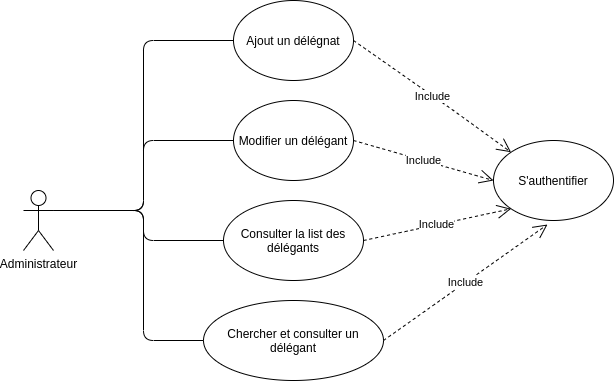

The diagram above was exported from draw.io. Its source (the exported page's mxGraphModel, read from the mxfile embedded in the PNG):
<mxGraphModel dx="1422" dy="811" grid="1" gridSize="10" guides="1" tooltips="1" connect="1" arrows="1" fold="1" page="1" pageScale="1" pageWidth="850" pageHeight="1100" math="0" shadow="0">
  <root>
    <mxCell id="DsaWsbllTd-lzpj6c717-0" />
    <mxCell id="DsaWsbllTd-lzpj6c717-1" parent="DsaWsbllTd-lzpj6c717-0" />
    <mxCell id="DsaWsbllTd-lzpj6c717-2" value="Administrateur" style="shape=umlActor;verticalLabelPosition=bottom;verticalAlign=top;html=1;outlineConnect=0;" vertex="1" parent="DsaWsbllTd-lzpj6c717-1">
      <mxGeometry x="200" y="490" width="30" height="60" as="geometry" />
    </mxCell>
    <mxCell id="DsaWsbllTd-lzpj6c717-10" value="Consulter la list des délégants" style="ellipse;whiteSpace=wrap;html=1;" vertex="1" parent="DsaWsbllTd-lzpj6c717-1">
      <mxGeometry x="400" y="500" width="140" height="80" as="geometry" />
    </mxCell>
    <mxCell id="DsaWsbllTd-lzpj6c717-12" value="Chercher et consulter un délégant" style="ellipse;whiteSpace=wrap;html=1;" vertex="1" parent="DsaWsbllTd-lzpj6c717-1">
      <mxGeometry x="380" y="600" width="180" height="80" as="geometry" />
    </mxCell>
    <mxCell id="DsaWsbllTd-lzpj6c717-18" value="S'authentifier" style="ellipse;whiteSpace=wrap;html=1;" vertex="1" parent="DsaWsbllTd-lzpj6c717-1">
      <mxGeometry x="670" y="440" width="120" height="80" as="geometry" />
    </mxCell>
    <mxCell id="Rzu6H2tq9Dj7v16-Httk-0" value="Ajout un délégnat" style="ellipse;whiteSpace=wrap;html=1;" vertex="1" parent="DsaWsbllTd-lzpj6c717-1">
      <mxGeometry x="410" y="300" width="120" height="80" as="geometry" />
    </mxCell>
    <mxCell id="Rzu6H2tq9Dj7v16-Httk-1" value="Modifier un délégant" style="ellipse;whiteSpace=wrap;html=1;" vertex="1" parent="DsaWsbllTd-lzpj6c717-1">
      <mxGeometry x="410" y="400" width="120" height="80" as="geometry" />
    </mxCell>
    <mxCell id="6MNLe-yY-vl6pt05Pn80-0" value="" style="endArrow=none;html=1;exitX=1;exitY=0.3333333333333333;exitDx=0;exitDy=0;exitPerimeter=0;entryX=0;entryY=0.5;entryDx=0;entryDy=0;" edge="1" parent="DsaWsbllTd-lzpj6c717-1" source="DsaWsbllTd-lzpj6c717-2" target="Rzu6H2tq9Dj7v16-Httk-0">
      <mxGeometry width="50" height="50" relative="1" as="geometry">
        <mxPoint x="620" y="660" as="sourcePoint" />
        <mxPoint x="670" y="610" as="targetPoint" />
        <Array as="points">
          <mxPoint x="320" y="510" />
          <mxPoint x="320" y="340" />
        </Array>
      </mxGeometry>
    </mxCell>
    <mxCell id="6MNLe-yY-vl6pt05Pn80-1" value="" style="endArrow=none;html=1;entryX=0;entryY=0.5;entryDx=0;entryDy=0;" edge="1" parent="DsaWsbllTd-lzpj6c717-1" target="Rzu6H2tq9Dj7v16-Httk-1">
      <mxGeometry width="50" height="50" relative="1" as="geometry">
        <mxPoint x="240" y="510" as="sourcePoint" />
        <mxPoint x="370" y="350" as="targetPoint" />
        <Array as="points">
          <mxPoint x="320" y="510" />
          <mxPoint x="320" y="440" />
        </Array>
      </mxGeometry>
    </mxCell>
    <mxCell id="6MNLe-yY-vl6pt05Pn80-2" value="" style="endArrow=none;html=1;entryX=0;entryY=0.5;entryDx=0;entryDy=0;exitX=1;exitY=0.3333333333333333;exitDx=0;exitDy=0;exitPerimeter=0;" edge="1" parent="DsaWsbllTd-lzpj6c717-1" source="DsaWsbllTd-lzpj6c717-2" target="DsaWsbllTd-lzpj6c717-10">
      <mxGeometry width="50" height="50" relative="1" as="geometry">
        <mxPoint x="250" y="520" as="sourcePoint" />
        <mxPoint x="370" y="450" as="targetPoint" />
        <Array as="points">
          <mxPoint x="320" y="510" />
          <mxPoint x="320" y="540" />
        </Array>
      </mxGeometry>
    </mxCell>
    <mxCell id="6MNLe-yY-vl6pt05Pn80-3" value="" style="endArrow=none;html=1;entryX=0;entryY=0.5;entryDx=0;entryDy=0;exitX=1;exitY=0.3333333333333333;exitDx=0;exitDy=0;exitPerimeter=0;" edge="1" parent="DsaWsbllTd-lzpj6c717-1" source="DsaWsbllTd-lzpj6c717-2" target="DsaWsbllTd-lzpj6c717-12">
      <mxGeometry width="50" height="50" relative="1" as="geometry">
        <mxPoint x="240" y="520" as="sourcePoint" />
        <mxPoint x="360" y="550" as="targetPoint" />
        <Array as="points">
          <mxPoint x="320" y="510" />
          <mxPoint x="320" y="640" />
        </Array>
      </mxGeometry>
    </mxCell>
    <mxCell id="6MNLe-yY-vl6pt05Pn80-5" value="Include" style="endArrow=open;endSize=12;dashed=1;html=1;exitX=1;exitY=0.5;exitDx=0;exitDy=0;entryX=0;entryY=0;entryDx=0;entryDy=0;" edge="1" parent="DsaWsbllTd-lzpj6c717-1" source="Rzu6H2tq9Dj7v16-Httk-0" target="DsaWsbllTd-lzpj6c717-18">
      <mxGeometry width="160" relative="1" as="geometry">
        <mxPoint x="570" y="640" as="sourcePoint" />
        <mxPoint x="730" y="640" as="targetPoint" />
        <Array as="points">
          <mxPoint x="630" y="410" />
        </Array>
      </mxGeometry>
    </mxCell>
    <mxCell id="6MNLe-yY-vl6pt05Pn80-6" value="Include" style="endArrow=open;endSize=12;dashed=1;html=1;exitX=1;exitY=0.5;exitDx=0;exitDy=0;entryX=0;entryY=0.5;entryDx=0;entryDy=0;" edge="1" parent="DsaWsbllTd-lzpj6c717-1" source="Rzu6H2tq9Dj7v16-Httk-1" target="DsaWsbllTd-lzpj6c717-18">
      <mxGeometry width="160" relative="1" as="geometry">
        <mxPoint x="540" y="350" as="sourcePoint" />
        <mxPoint x="630" y="540" as="targetPoint" />
      </mxGeometry>
    </mxCell>
    <mxCell id="6MNLe-yY-vl6pt05Pn80-7" value="Include" style="endArrow=open;endSize=12;dashed=1;html=1;exitX=1;exitY=0.5;exitDx=0;exitDy=0;entryX=0;entryY=1;entryDx=0;entryDy=0;" edge="1" parent="DsaWsbllTd-lzpj6c717-1" source="DsaWsbllTd-lzpj6c717-10" target="DsaWsbllTd-lzpj6c717-18">
      <mxGeometry width="160" relative="1" as="geometry">
        <mxPoint x="540" y="450" as="sourcePoint" />
        <mxPoint x="680" y="490" as="targetPoint" />
      </mxGeometry>
    </mxCell>
    <mxCell id="6MNLe-yY-vl6pt05Pn80-8" value="Include" style="endArrow=open;endSize=12;dashed=1;html=1;exitX=1;exitY=0.5;exitDx=0;exitDy=0;entryX=0.45;entryY=1.05;entryDx=0;entryDy=0;entryPerimeter=0;" edge="1" parent="DsaWsbllTd-lzpj6c717-1" source="DsaWsbllTd-lzpj6c717-12" target="DsaWsbllTd-lzpj6c717-18">
      <mxGeometry width="160" relative="1" as="geometry">
        <mxPoint x="550" y="550" as="sourcePoint" />
        <mxPoint x="680" y="490" as="targetPoint" />
      </mxGeometry>
    </mxCell>
  </root>
</mxGraphModel>